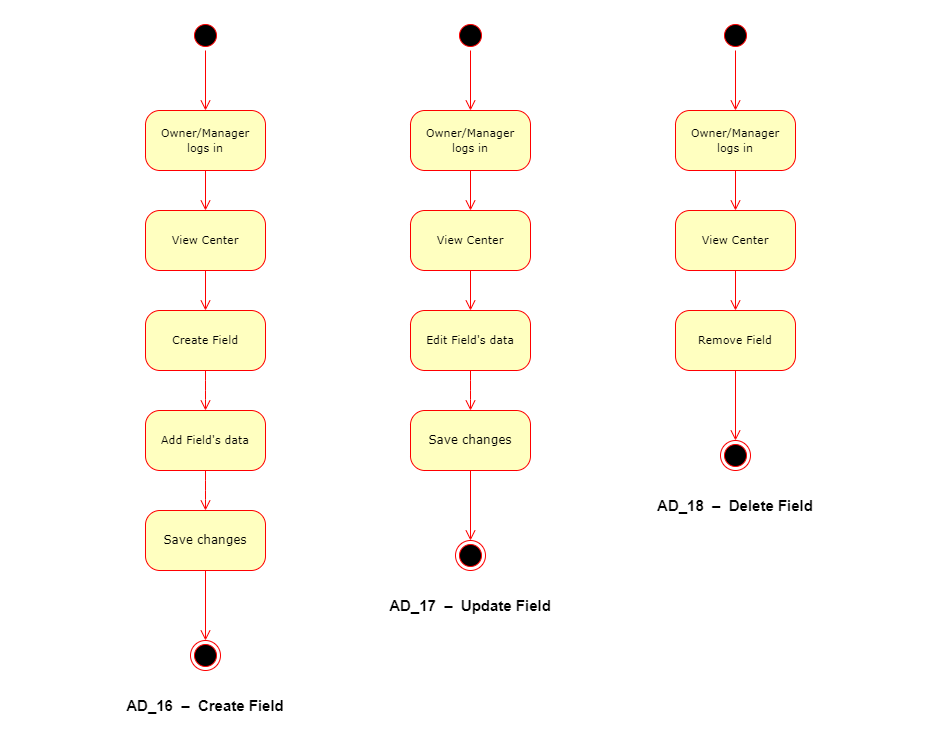

The diagram above was exported from draw.io. Its source (the exported page's mxGraphModel, read from the mxfile embedded in the PNG):
<mxGraphModel dx="860" dy="827" grid="1" gridSize="10" guides="1" tooltips="1" connect="1" arrows="1" fold="1" page="1" pageScale="1" pageWidth="1169" pageHeight="827" math="0" shadow="0">
  <root>
    <mxCell id="0" />
    <mxCell id="1" parent="0" />
    <mxCell id="jnY2lnZ06e3oLYzmjizy-1" value="" style="ellipse;html=1;shape=startState;fillColor=#000000;strokeColor=#ff0000;rounded=1;shadow=0;comic=0;labelBackgroundColor=none;fontFamily=Verdana;fontSize=12;fontColor=#000000;align=center;direction=south;" parent="1" vertex="1">
      <mxGeometry x="205" y="80" width="30" height="30" as="geometry" />
    </mxCell>
    <mxCell id="jnY2lnZ06e3oLYzmjizy-3" value="&lt;font style=&quot;font-size: 11px&quot;&gt;Owner/Manager&lt;br&gt;logs in&lt;/font&gt;" style="rounded=1;whiteSpace=wrap;html=1;arcSize=24;fillColor=#ffffc0;strokeColor=#ff0000;shadow=0;comic=0;labelBackgroundColor=none;fontFamily=Verdana;fontSize=12;fontColor=#000000;align=center;" parent="1" vertex="1">
      <mxGeometry x="160" y="170" width="120" height="60" as="geometry" />
    </mxCell>
    <mxCell id="jnY2lnZ06e3oLYzmjizy-4" style="edgeStyle=orthogonalEdgeStyle;html=1;exitX=0.5;exitY=1;labelBackgroundColor=none;endArrow=open;endSize=8;strokeColor=#ff0000;fontFamily=Verdana;fontSize=12;align=left;exitDx=0;exitDy=0;entryX=0.5;entryY=0;entryDx=0;entryDy=0;" parent="1" source="jnY2lnZ06e3oLYzmjizy-11" target="fJbl4O1daVWts3FqRY5D-1" edge="1">
      <mxGeometry relative="1" as="geometry">
        <mxPoint x="220" y="370" as="targetPoint" />
        <mxPoint x="8" y="347" as="sourcePoint" />
      </mxGeometry>
    </mxCell>
    <mxCell id="jnY2lnZ06e3oLYzmjizy-6" style="edgeStyle=orthogonalEdgeStyle;html=1;labelBackgroundColor=none;endArrow=open;endSize=8;strokeColor=#ff0000;fontFamily=Verdana;fontSize=12;align=left;entryX=0.5;entryY=0;entryDx=0;entryDy=0;" parent="1" source="jnY2lnZ06e3oLYzmjizy-1" target="jnY2lnZ06e3oLYzmjizy-3" edge="1">
      <mxGeometry relative="1" as="geometry">
        <mxPoint x="220" y="160" as="targetPoint" />
      </mxGeometry>
    </mxCell>
    <mxCell id="jnY2lnZ06e3oLYzmjizy-7" style="edgeStyle=orthogonalEdgeStyle;html=1;labelBackgroundColor=none;endArrow=open;endSize=8;strokeColor=#ff0000;fontFamily=Verdana;fontSize=12;align=left;exitX=0.5;exitY=1;exitDx=0;exitDy=0;entryX=0.5;entryY=0;entryDx=0;entryDy=0;" parent="1" source="jnY2lnZ06e3oLYzmjizy-3" target="jnY2lnZ06e3oLYzmjizy-11" edge="1">
      <mxGeometry relative="1" as="geometry">
        <Array as="points" />
        <mxPoint x="8" y="281" as="targetPoint" />
        <mxPoint x="8" y="241" as="sourcePoint" />
      </mxGeometry>
    </mxCell>
    <mxCell id="jnY2lnZ06e3oLYzmjizy-11" value="&lt;font style=&quot;font-size: 11px&quot;&gt;View Center&lt;/font&gt;" style="rounded=1;whiteSpace=wrap;html=1;arcSize=24;fillColor=#ffffc0;strokeColor=#ff0000;shadow=0;comic=0;labelBackgroundColor=none;fontFamily=Verdana;fontSize=12;fontColor=#000000;align=center;" parent="1" vertex="1">
      <mxGeometry x="160" y="270" width="120" height="60" as="geometry" />
    </mxCell>
    <mxCell id="jnY2lnZ06e3oLYzmjizy-12" value="" style="ellipse;html=1;shape=startState;fillColor=#000000;strokeColor=#ff0000;rounded=1;shadow=0;comic=0;labelBackgroundColor=none;fontFamily=Verdana;fontSize=12;fontColor=#000000;align=center;direction=south;" parent="1" vertex="1">
      <mxGeometry x="470" y="80" width="30" height="30" as="geometry" />
    </mxCell>
    <mxCell id="jnY2lnZ06e3oLYzmjizy-14" value="&lt;span style=&quot;font-size: 11px;&quot;&gt;Owner/Manager&lt;/span&gt;&lt;br style=&quot;font-size: 11px;&quot;&gt;&lt;span style=&quot;font-size: 11px;&quot;&gt;logs in&lt;/span&gt;" style="rounded=1;whiteSpace=wrap;html=1;arcSize=24;fillColor=#ffffc0;strokeColor=#ff0000;shadow=0;comic=0;labelBackgroundColor=none;fontFamily=Verdana;fontSize=12;fontColor=#000000;align=center;" parent="1" vertex="1">
      <mxGeometry x="425" y="170" width="120" height="60" as="geometry" />
    </mxCell>
    <mxCell id="jnY2lnZ06e3oLYzmjizy-15" style="edgeStyle=orthogonalEdgeStyle;html=1;exitX=0.5;exitY=1;labelBackgroundColor=none;endArrow=open;endSize=8;strokeColor=#ff0000;fontFamily=Verdana;fontSize=12;align=left;exitDx=0;exitDy=0;" parent="1" source="jnY2lnZ06e3oLYzmjizy-22" edge="1">
      <mxGeometry relative="1" as="geometry">
        <mxPoint x="485" y="370" as="targetPoint" />
        <mxPoint x="273" y="347" as="sourcePoint" />
      </mxGeometry>
    </mxCell>
    <mxCell id="jnY2lnZ06e3oLYzmjizy-17" style="edgeStyle=orthogonalEdgeStyle;html=1;labelBackgroundColor=none;endArrow=open;endSize=8;strokeColor=#ff0000;fontFamily=Verdana;fontSize=12;align=left;entryX=0.5;entryY=0;entryDx=0;entryDy=0;" parent="1" source="jnY2lnZ06e3oLYzmjizy-12" target="jnY2lnZ06e3oLYzmjizy-14" edge="1">
      <mxGeometry relative="1" as="geometry">
        <mxPoint x="485" y="160" as="targetPoint" />
      </mxGeometry>
    </mxCell>
    <mxCell id="jnY2lnZ06e3oLYzmjizy-18" style="edgeStyle=orthogonalEdgeStyle;html=1;labelBackgroundColor=none;endArrow=open;endSize=8;strokeColor=#ff0000;fontFamily=Verdana;fontSize=12;align=left;exitX=0.5;exitY=1;exitDx=0;exitDy=0;entryX=0.5;entryY=0;entryDx=0;entryDy=0;" parent="1" source="jnY2lnZ06e3oLYzmjizy-14" target="jnY2lnZ06e3oLYzmjizy-22" edge="1">
      <mxGeometry relative="1" as="geometry">
        <Array as="points" />
        <mxPoint x="273" y="281" as="targetPoint" />
        <mxPoint x="273" y="241" as="sourcePoint" />
      </mxGeometry>
    </mxCell>
    <mxCell id="jnY2lnZ06e3oLYzmjizy-22" value="&lt;span style=&quot;font-size: 11px;&quot;&gt;View Center&lt;/span&gt;" style="rounded=1;whiteSpace=wrap;html=1;arcSize=24;fillColor=#ffffc0;strokeColor=#ff0000;shadow=0;comic=0;labelBackgroundColor=none;fontFamily=Verdana;fontSize=12;fontColor=#000000;align=center;" parent="1" vertex="1">
      <mxGeometry x="425" y="270" width="120" height="60" as="geometry" />
    </mxCell>
    <mxCell id="jnY2lnZ06e3oLYzmjizy-23" value="" style="ellipse;html=1;shape=startState;fillColor=#000000;strokeColor=#ff0000;rounded=1;shadow=0;comic=0;labelBackgroundColor=none;fontFamily=Verdana;fontSize=12;fontColor=#000000;align=center;direction=south;" parent="1" vertex="1">
      <mxGeometry x="735" y="80" width="30" height="30" as="geometry" />
    </mxCell>
    <mxCell id="jnY2lnZ06e3oLYzmjizy-25" value="&lt;span style=&quot;font-size: 11px;&quot;&gt;Owner/Manager&lt;/span&gt;&lt;br style=&quot;font-size: 11px;&quot;&gt;&lt;span style=&quot;font-size: 11px;&quot;&gt;logs in&lt;/span&gt;" style="rounded=1;whiteSpace=wrap;html=1;arcSize=24;fillColor=#ffffc0;strokeColor=#ff0000;shadow=0;comic=0;labelBackgroundColor=none;fontFamily=Verdana;fontSize=12;fontColor=#000000;align=center;" parent="1" vertex="1">
      <mxGeometry x="690" y="170" width="120" height="60" as="geometry" />
    </mxCell>
    <mxCell id="jnY2lnZ06e3oLYzmjizy-26" style="edgeStyle=orthogonalEdgeStyle;html=1;exitX=0.5;exitY=1;labelBackgroundColor=none;endArrow=open;endSize=8;strokeColor=#ff0000;fontFamily=Verdana;fontSize=12;align=left;exitDx=0;exitDy=0;" parent="1" source="jnY2lnZ06e3oLYzmjizy-33" edge="1">
      <mxGeometry relative="1" as="geometry">
        <mxPoint x="750" y="370" as="targetPoint" />
        <mxPoint x="538" y="347" as="sourcePoint" />
      </mxGeometry>
    </mxCell>
    <mxCell id="jnY2lnZ06e3oLYzmjizy-28" style="edgeStyle=orthogonalEdgeStyle;html=1;labelBackgroundColor=none;endArrow=open;endSize=8;strokeColor=#ff0000;fontFamily=Verdana;fontSize=12;align=left;entryX=0.5;entryY=0;entryDx=0;entryDy=0;" parent="1" source="jnY2lnZ06e3oLYzmjizy-23" target="jnY2lnZ06e3oLYzmjizy-25" edge="1">
      <mxGeometry relative="1" as="geometry">
        <mxPoint x="750" y="160" as="targetPoint" />
      </mxGeometry>
    </mxCell>
    <mxCell id="jnY2lnZ06e3oLYzmjizy-29" style="edgeStyle=orthogonalEdgeStyle;html=1;labelBackgroundColor=none;endArrow=open;endSize=8;strokeColor=#ff0000;fontFamily=Verdana;fontSize=12;align=left;exitX=0.5;exitY=1;exitDx=0;exitDy=0;entryX=0.5;entryY=0;entryDx=0;entryDy=0;" parent="1" source="jnY2lnZ06e3oLYzmjizy-25" target="jnY2lnZ06e3oLYzmjizy-33" edge="1">
      <mxGeometry relative="1" as="geometry">
        <Array as="points" />
        <mxPoint x="538" y="281" as="targetPoint" />
        <mxPoint x="538" y="241" as="sourcePoint" />
      </mxGeometry>
    </mxCell>
    <mxCell id="jnY2lnZ06e3oLYzmjizy-33" value="&lt;span style=&quot;font-size: 11px;&quot;&gt;View Center&lt;/span&gt;" style="rounded=1;whiteSpace=wrap;html=1;arcSize=24;fillColor=#ffffc0;strokeColor=#ff0000;shadow=0;comic=0;labelBackgroundColor=none;fontFamily=Verdana;fontSize=12;fontColor=#000000;align=center;" parent="1" vertex="1">
      <mxGeometry x="690" y="270" width="120" height="60" as="geometry" />
    </mxCell>
    <mxCell id="fJbl4O1daVWts3FqRY5D-1" value="&lt;span style=&quot;font-size: 11px;&quot;&gt;Create Field&lt;/span&gt;" style="rounded=1;whiteSpace=wrap;html=1;arcSize=24;fillColor=#ffffc0;strokeColor=#ff0000;shadow=0;comic=0;labelBackgroundColor=none;fontFamily=Verdana;fontSize=12;fontColor=#000000;align=center;" parent="1" vertex="1">
      <mxGeometry x="160" y="370" width="120" height="60" as="geometry" />
    </mxCell>
    <mxCell id="fJbl4O1daVWts3FqRY5D-2" style="edgeStyle=elbowEdgeStyle;html=1;exitX=0.5;exitY=1;labelBackgroundColor=none;endArrow=open;endSize=8;strokeColor=#ff0000;fontFamily=Verdana;fontSize=12;align=left;exitDx=0;exitDy=0;entryX=0.5;entryY=0;entryDx=0;entryDy=0;" parent="1" source="fJbl4O1daVWts3FqRY5D-1" target="fJbl4O1daVWts3FqRY5D-3" edge="1">
      <mxGeometry relative="1" as="geometry">
        <mxPoint x="8" y="487" as="targetPoint" />
        <mxPoint x="8" y="447" as="sourcePoint" />
      </mxGeometry>
    </mxCell>
    <mxCell id="fJbl4O1daVWts3FqRY5D-3" value="&lt;font style=&quot;font-size: 8px&quot;&gt;&lt;span style=&quot;font-size: 11px&quot;&gt;Add Field's data&lt;/span&gt;&lt;/font&gt;" style="rounded=1;whiteSpace=wrap;html=1;arcSize=24;fillColor=#ffffc0;strokeColor=#ff0000;shadow=0;comic=0;labelBackgroundColor=none;fontFamily=Verdana;fontSize=12;fontColor=#000000;align=center;" parent="1" vertex="1">
      <mxGeometry x="160" y="470" width="120" height="60" as="geometry" />
    </mxCell>
    <mxCell id="fJbl4O1daVWts3FqRY5D-4" style="edgeStyle=elbowEdgeStyle;html=1;labelBackgroundColor=none;endArrow=open;endSize=8;strokeColor=#ff0000;fontFamily=Verdana;fontSize=12;align=left;entryX=0.5;entryY=0;entryDx=0;entryDy=0;exitX=0.5;exitY=1;exitDx=0;exitDy=0;" parent="1" source="fJbl4O1daVWts3FqRY5D-3" target="fJbl4O1daVWts3FqRY5D-7" edge="1">
      <mxGeometry relative="1" as="geometry">
        <mxPoint x="8" y="587" as="targetPoint" />
        <mxPoint x="240" y="540" as="sourcePoint" />
      </mxGeometry>
    </mxCell>
    <mxCell id="fJbl4O1daVWts3FqRY5D-5" style="edgeStyle=orthogonalEdgeStyle;html=1;labelBackgroundColor=none;endArrow=open;endSize=8;strokeColor=#ff0000;fontFamily=Verdana;fontSize=12;align=left;entryX=0.5;entryY=0;entryDx=0;entryDy=0;exitX=0.5;exitY=1;exitDx=0;exitDy=0;" parent="1" source="fJbl4O1daVWts3FqRY5D-7" target="fJbl4O1daVWts3FqRY5D-6" edge="1">
      <mxGeometry relative="1" as="geometry">
        <mxPoint x="218" y="690" as="sourcePoint" />
        <mxPoint x="220" y="838" as="targetPoint" />
        <Array as="points" />
      </mxGeometry>
    </mxCell>
    <mxCell id="fJbl4O1daVWts3FqRY5D-6" value="" style="ellipse;html=1;shape=endState;fillColor=#000000;strokeColor=#ff0000;rounded=1;shadow=0;comic=0;labelBackgroundColor=none;fontFamily=Verdana;fontSize=12;fontColor=#000000;align=center;" parent="1" vertex="1">
      <mxGeometry x="205" y="700" width="30" height="30" as="geometry" />
    </mxCell>
    <mxCell id="fJbl4O1daVWts3FqRY5D-7" value="Save changes" style="rounded=1;whiteSpace=wrap;html=1;arcSize=24;fillColor=#ffffc0;strokeColor=#ff0000;shadow=0;comic=0;labelBackgroundColor=none;fontFamily=Verdana;fontSize=12;fontColor=#000000;align=center;" parent="1" vertex="1">
      <mxGeometry x="160" y="570" width="120" height="60" as="geometry" />
    </mxCell>
    <mxCell id="yLIcT1vdE_kjgGE8U58r-1" value="&lt;span style=&quot;font-size: 11px;&quot;&gt;Edit Field's data&lt;/span&gt;" style="rounded=1;whiteSpace=wrap;html=1;arcSize=24;fillColor=#ffffc0;strokeColor=#ff0000;shadow=0;comic=0;labelBackgroundColor=none;fontFamily=Verdana;fontSize=12;fontColor=#000000;align=center;" parent="1" vertex="1">
      <mxGeometry x="425" y="370" width="120" height="60" as="geometry" />
    </mxCell>
    <mxCell id="yLIcT1vdE_kjgGE8U58r-2" style="edgeStyle=elbowEdgeStyle;html=1;exitX=0.5;exitY=1;labelBackgroundColor=none;endArrow=open;endSize=8;strokeColor=#ff0000;fontFamily=Verdana;fontSize=12;align=left;exitDx=0;exitDy=0;entryX=0.5;entryY=0;entryDx=0;entryDy=0;" parent="1" source="yLIcT1vdE_kjgGE8U58r-1" target="yLIcT1vdE_kjgGE8U58r-5" edge="1">
      <mxGeometry relative="1" as="geometry">
        <mxPoint x="273" y="487" as="targetPoint" />
        <mxPoint x="273" y="447" as="sourcePoint" />
      </mxGeometry>
    </mxCell>
    <mxCell id="yLIcT1vdE_kjgGE8U58r-3" style="edgeStyle=orthogonalEdgeStyle;html=1;labelBackgroundColor=none;endArrow=open;endSize=8;strokeColor=#ff0000;fontFamily=Verdana;fontSize=12;align=left;entryX=0.5;entryY=0;entryDx=0;entryDy=0;exitX=0.5;exitY=1;exitDx=0;exitDy=0;" parent="1" source="yLIcT1vdE_kjgGE8U58r-5" target="yLIcT1vdE_kjgGE8U58r-4" edge="1">
      <mxGeometry relative="1" as="geometry">
        <mxPoint x="483" y="590" as="sourcePoint" />
        <mxPoint x="485" y="738" as="targetPoint" />
        <Array as="points" />
      </mxGeometry>
    </mxCell>
    <mxCell id="yLIcT1vdE_kjgGE8U58r-4" value="" style="ellipse;html=1;shape=endState;fillColor=#000000;strokeColor=#ff0000;rounded=1;shadow=0;comic=0;labelBackgroundColor=none;fontFamily=Verdana;fontSize=12;fontColor=#000000;align=center;" parent="1" vertex="1">
      <mxGeometry x="470" y="600" width="30" height="30" as="geometry" />
    </mxCell>
    <mxCell id="yLIcT1vdE_kjgGE8U58r-5" value="Save changes" style="rounded=1;whiteSpace=wrap;html=1;arcSize=24;fillColor=#ffffc0;strokeColor=#ff0000;shadow=0;comic=0;labelBackgroundColor=none;fontFamily=Verdana;fontSize=12;fontColor=#000000;align=center;" parent="1" vertex="1">
      <mxGeometry x="425" y="470" width="120" height="60" as="geometry" />
    </mxCell>
    <mxCell id="yLIcT1vdE_kjgGE8U58r-6" style="edgeStyle=orthogonalEdgeStyle;html=1;labelBackgroundColor=none;endArrow=open;endSize=8;strokeColor=#ff0000;fontFamily=Verdana;fontSize=12;align=left;entryX=0.5;entryY=0;entryDx=0;entryDy=0;exitX=0.5;exitY=1;exitDx=0;exitDy=0;" parent="1" source="yLIcT1vdE_kjgGE8U58r-8" target="yLIcT1vdE_kjgGE8U58r-7" edge="1">
      <mxGeometry relative="1" as="geometry">
        <mxPoint x="748" y="490" as="sourcePoint" />
        <mxPoint x="750" y="638" as="targetPoint" />
        <Array as="points" />
      </mxGeometry>
    </mxCell>
    <mxCell id="yLIcT1vdE_kjgGE8U58r-7" value="" style="ellipse;html=1;shape=endState;fillColor=#000000;strokeColor=#ff0000;rounded=1;shadow=0;comic=0;labelBackgroundColor=none;fontFamily=Verdana;fontSize=12;fontColor=#000000;align=center;" parent="1" vertex="1">
      <mxGeometry x="735" y="500" width="30" height="30" as="geometry" />
    </mxCell>
    <mxCell id="yLIcT1vdE_kjgGE8U58r-8" value="&lt;font style=&quot;font-size: 8px&quot;&gt;&lt;span style=&quot;font-size: 11px&quot;&gt;Remove Field&lt;/span&gt;&lt;/font&gt;" style="rounded=1;whiteSpace=wrap;html=1;arcSize=24;fillColor=#ffffc0;strokeColor=#ff0000;shadow=0;comic=0;labelBackgroundColor=none;fontFamily=Verdana;fontSize=12;fontColor=#000000;align=center;" parent="1" vertex="1">
      <mxGeometry x="690" y="370" width="120" height="60" as="geometry" />
    </mxCell>
    <mxCell id="tqvyT8XAV6IxAuGQFnAU-1" value="AD_16&amp;nbsp;&amp;nbsp;&lt;span style=&quot;font-size: 15px;&quot;&gt;–&amp;nbsp;&lt;/span&gt;&amp;nbsp;Create Field" style="text;whiteSpace=wrap;html=1;fontSize=15;fontStyle=1;align=center;" vertex="1" parent="1">
      <mxGeometry x="35" y="750" width="370" height="30" as="geometry" />
    </mxCell>
    <mxCell id="tqvyT8XAV6IxAuGQFnAU-2" value="AD_17&amp;nbsp;&amp;nbsp;&lt;span style=&quot;font-size: 15px;&quot;&gt;–&amp;nbsp;&lt;/span&gt;&amp;nbsp;Update Field" style="text;whiteSpace=wrap;html=1;fontSize=15;fontStyle=1;align=center;" vertex="1" parent="1">
      <mxGeometry x="300" y="650" width="370" height="30" as="geometry" />
    </mxCell>
    <mxCell id="tqvyT8XAV6IxAuGQFnAU-3" value="AD_18&amp;nbsp;&amp;nbsp;&lt;span style=&quot;font-size: 15px;&quot;&gt;–&amp;nbsp;&lt;/span&gt;&amp;nbsp;Delete Field" style="text;whiteSpace=wrap;html=1;fontSize=15;fontStyle=1;align=center;" vertex="1" parent="1">
      <mxGeometry x="565" y="550" width="370" height="30" as="geometry" />
    </mxCell>
  </root>
</mxGraphModel>